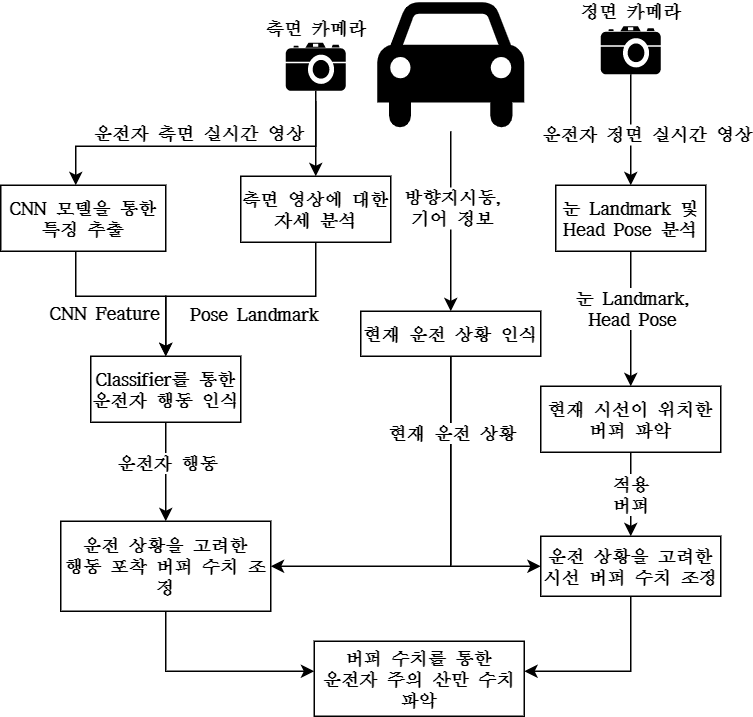

The diagram above was exported from draw.io. Its source (the exported page's mxGraphModel, read from the mxfile embedded in the PNG):
<mxGraphModel dx="1086" dy="806" grid="1" gridSize="10" guides="1" tooltips="1" connect="1" arrows="1" fold="1" page="1" pageScale="1" pageWidth="827" pageHeight="1169" math="0" shadow="0">
  <root>
    <mxCell id="2W3laYsSJ5ah7E5X3J_T-0" />
    <mxCell id="2W3laYsSJ5ah7E5X3J_T-1" parent="2W3laYsSJ5ah7E5X3J_T-0" />
    <mxCell id="xRgcV4_zAnmQEROm7GFD-40" style="edgeStyle=orthogonalEdgeStyle;rounded=0;orthogonalLoop=1;jettySize=auto;html=1;fontFamily=휴먼명조;fontSize=12;endArrow=classic;endFill=1;strokeColor=#000000;strokeWidth=1;fontStyle=1" parent="2W3laYsSJ5ah7E5X3J_T-1" source="xRgcV4_zAnmQEROm7GFD-23" target="xRgcV4_zAnmQEROm7GFD-38" edge="1">
      <mxGeometry relative="1" as="geometry">
        <mxPoint x="440" y="470" as="targetPoint" />
        <Array as="points">
          <mxPoint x="420" y="460" />
        </Array>
      </mxGeometry>
    </mxCell>
    <mxCell id="xRgcV4_zAnmQEROm7GFD-25" style="edgeStyle=orthogonalEdgeStyle;rounded=0;orthogonalLoop=1;jettySize=auto;html=1;fontFamily=휴먼명조;fontSize=12;endArrow=classic;endFill=1;strokeColor=#000000;strokeWidth=1;fontStyle=1" parent="2W3laYsSJ5ah7E5X3J_T-1" source="xRgcV4_zAnmQEROm7GFD-0" target="xRgcV4_zAnmQEROm7GFD-23" edge="1">
      <mxGeometry relative="1" as="geometry" />
    </mxCell>
    <mxCell id="xRgcV4_zAnmQEROm7GFD-26" value="방향지시등,&lt;br style=&quot;font-size: 12px;&quot;&gt;기어 정보" style="edgeLabel;html=1;align=center;verticalAlign=middle;resizable=0;points=[];fontSize=12;fontFamily=휴먼명조;fontStyle=1" parent="xRgcV4_zAnmQEROm7GFD-25" vertex="1" connectable="0">
      <mxGeometry x="0.3563" y="-1" relative="1" as="geometry">
        <mxPoint x="1" y="-31" as="offset" />
      </mxGeometry>
    </mxCell>
    <mxCell id="xRgcV4_zAnmQEROm7GFD-0" value="" style="shape=mxgraph.signs.transportation.car_4;html=1;pointerEvents=1;fillColor=#000000;strokeColor=none;verticalLabelPosition=bottom;verticalAlign=top;align=center;rounded=0;shadow=0;glass=0;labelBackgroundColor=none;sketch=0;fontFamily=휴먼명조;fontSize=12;fontStyle=1" parent="2W3laYsSJ5ah7E5X3J_T-1" vertex="1">
      <mxGeometry x="371" y="84" width="98" height="86" as="geometry" />
    </mxCell>
    <mxCell id="xRgcV4_zAnmQEROm7GFD-7" value="" style="edgeStyle=orthogonalEdgeStyle;rounded=0;orthogonalLoop=1;jettySize=auto;html=1;fontFamily=휴먼명조;fontSize=12;endArrow=classic;endFill=1;strokeColor=#000000;strokeWidth=1;fontStyle=1" parent="2W3laYsSJ5ah7E5X3J_T-1" target="xRgcV4_zAnmQEROm7GFD-6" edge="1">
      <mxGeometry relative="1" as="geometry">
        <mxPoint x="330" y="150" as="sourcePoint" />
        <Array as="points">
          <mxPoint x="330" y="150" />
        </Array>
      </mxGeometry>
    </mxCell>
    <mxCell id="xRgcV4_zAnmQEROm7GFD-8" style="edgeStyle=orthogonalEdgeStyle;rounded=0;orthogonalLoop=1;jettySize=auto;html=1;exitX=0.5;exitY=1;exitDx=0;exitDy=0;exitPerimeter=0;fontFamily=휴먼명조;fontSize=12;endArrow=classic;endFill=1;strokeColor=#000000;strokeWidth=1;fontStyle=1" parent="2W3laYsSJ5ah7E5X3J_T-1" source="xRgcV4_zAnmQEROm7GFD-1" target="xRgcV4_zAnmQEROm7GFD-10" edge="1">
      <mxGeometry relative="1" as="geometry">
        <mxPoint x="170" y="200" as="targetPoint" />
        <Array as="points">
          <mxPoint x="330" y="180" />
          <mxPoint x="170" y="180" />
        </Array>
      </mxGeometry>
    </mxCell>
    <mxCell id="xRgcV4_zAnmQEROm7GFD-9" value="운전자 측면 실시간 영상" style="edgeLabel;html=1;align=center;verticalAlign=middle;resizable=0;points=[];fontSize=12;fontFamily=휴먼명조;labelBackgroundColor=none;fontStyle=1" parent="xRgcV4_zAnmQEROm7GFD-8" vertex="1" connectable="0">
      <mxGeometry x="-0.2854" y="1" relative="1" as="geometry">
        <mxPoint x="-36" y="-11" as="offset" />
      </mxGeometry>
    </mxCell>
    <mxCell id="xRgcV4_zAnmQEROm7GFD-1" value="&lt;span style=&quot;font-size: 12px;&quot;&gt;측면 카메라&lt;/span&gt;" style="shape=mxgraph.signs.tech.camera_2;html=1;pointerEvents=1;fillColor=#000000;strokeColor=none;verticalLabelPosition=top;verticalAlign=bottom;align=center;rounded=0;shadow=0;glass=0;labelBackgroundColor=none;sketch=0;fontFamily=휴먼명조;fontSize=12;labelPosition=center;fontStyle=1" parent="2W3laYsSJ5ah7E5X3J_T-1" vertex="1">
      <mxGeometry x="310" y="111" width="40" height="32" as="geometry" />
    </mxCell>
    <mxCell id="xRgcV4_zAnmQEROm7GFD-32" value="" style="edgeStyle=orthogonalEdgeStyle;rounded=0;orthogonalLoop=1;jettySize=auto;html=1;fontFamily=휴먼명조;fontSize=12;endArrow=classic;endFill=1;strokeColor=#000000;strokeWidth=1;fontStyle=1" parent="2W3laYsSJ5ah7E5X3J_T-1" source="xRgcV4_zAnmQEROm7GFD-4" target="xRgcV4_zAnmQEROm7GFD-31" edge="1">
      <mxGeometry relative="1" as="geometry">
        <Array as="points">
          <mxPoint x="540" y="160" />
          <mxPoint x="540" y="160" />
        </Array>
      </mxGeometry>
    </mxCell>
    <mxCell id="xRgcV4_zAnmQEROm7GFD-34" value="운전자 정면 실시간 영상" style="edgeLabel;html=1;align=center;verticalAlign=middle;resizable=0;points=[];fontSize=12;fontFamily=휴먼명조;fontStyle=1" parent="xRgcV4_zAnmQEROm7GFD-32" vertex="1" connectable="0">
      <mxGeometry x="-0.251" y="1" relative="1" as="geometry">
        <mxPoint x="9" y="11" as="offset" />
      </mxGeometry>
    </mxCell>
    <mxCell id="xRgcV4_zAnmQEROm7GFD-4" value="&lt;span style=&quot;font-size: 12px;&quot;&gt;정면 카메라&lt;br style=&quot;font-size: 12px;&quot;&gt;&lt;/span&gt;" style="shape=mxgraph.signs.tech.camera_2;html=1;pointerEvents=1;fillColor=#000000;strokeColor=none;verticalLabelPosition=top;verticalAlign=bottom;align=center;rounded=0;shadow=0;glass=0;labelBackgroundColor=none;sketch=0;fontFamily=휴먼명조;fontSize=12;labelPosition=center;fontStyle=1" parent="2W3laYsSJ5ah7E5X3J_T-1" vertex="1">
      <mxGeometry x="520" y="100" width="40" height="32" as="geometry" />
    </mxCell>
    <mxCell id="xRgcV4_zAnmQEROm7GFD-14" value="" style="edgeStyle=orthogonalEdgeStyle;rounded=0;orthogonalLoop=1;jettySize=auto;html=1;fontFamily=휴먼명조;fontSize=12;endArrow=classic;endFill=1;strokeColor=#000000;strokeWidth=1;fontStyle=1" parent="2W3laYsSJ5ah7E5X3J_T-1" source="xRgcV4_zAnmQEROm7GFD-6" target="xRgcV4_zAnmQEROm7GFD-11" edge="1">
      <mxGeometry relative="1" as="geometry">
        <mxPoint x="300" y="324" as="targetPoint" />
        <Array as="points">
          <mxPoint x="330" y="280" />
          <mxPoint x="230" y="280" />
        </Array>
      </mxGeometry>
    </mxCell>
    <mxCell id="xRgcV4_zAnmQEROm7GFD-18" value="Pose Landmark" style="edgeLabel;html=1;align=center;verticalAlign=middle;resizable=0;points=[];fontSize=12;fontFamily=휴먼명조;fontStyle=1" parent="xRgcV4_zAnmQEROm7GFD-14" vertex="1" connectable="0">
      <mxGeometry x="-0.5195" y="-2" relative="1" as="geometry">
        <mxPoint x="-36" y="13" as="offset" />
      </mxGeometry>
    </mxCell>
    <mxCell id="xRgcV4_zAnmQEROm7GFD-6" value="측면 영상에 대한&lt;br style=&quot;font-size: 12px;&quot;&gt;자세 분석" style="whiteSpace=wrap;html=1;rounded=0;shadow=0;fontFamily=휴먼명조;fontSize=12;verticalAlign=middle;strokeColor=default;fillColor=none;glass=0;sketch=0;fontStyle=1" parent="2W3laYsSJ5ah7E5X3J_T-1" vertex="1">
      <mxGeometry x="280" y="200" width="100" height="44" as="geometry" />
    </mxCell>
    <mxCell id="xRgcV4_zAnmQEROm7GFD-12" value="" style="edgeStyle=orthogonalEdgeStyle;rounded=0;orthogonalLoop=1;jettySize=auto;html=1;fontFamily=휴먼명조;fontSize=12;endArrow=classic;endFill=1;strokeColor=#000000;strokeWidth=1;fontStyle=1" parent="2W3laYsSJ5ah7E5X3J_T-1" source="xRgcV4_zAnmQEROm7GFD-10" target="xRgcV4_zAnmQEROm7GFD-11" edge="1">
      <mxGeometry relative="1" as="geometry">
        <Array as="points">
          <mxPoint x="170" y="280" />
          <mxPoint x="230" y="280" />
        </Array>
      </mxGeometry>
    </mxCell>
    <mxCell id="xRgcV4_zAnmQEROm7GFD-19" value="CNN Feature" style="edgeLabel;html=1;align=center;verticalAlign=middle;resizable=0;points=[];fontSize=12;fontFamily=휴먼명조;fontStyle=1" parent="xRgcV4_zAnmQEROm7GFD-12" vertex="1" connectable="0">
      <mxGeometry x="-0.2186" y="1" relative="1" as="geometry">
        <mxPoint x="-3" y="11" as="offset" />
      </mxGeometry>
    </mxCell>
    <mxCell id="xRgcV4_zAnmQEROm7GFD-10" value="CNN 모델을 통한&lt;br style=&quot;font-size: 12px;&quot;&gt;특징 추출" style="whiteSpace=wrap;html=1;rounded=0;shadow=0;fontFamily=휴먼명조;fontSize=12;verticalAlign=middle;strokeColor=default;fillColor=none;glass=0;sketch=0;fontStyle=1" parent="2W3laYsSJ5ah7E5X3J_T-1" vertex="1">
      <mxGeometry x="120" y="206" width="110" height="44" as="geometry" />
    </mxCell>
    <mxCell id="xRgcV4_zAnmQEROm7GFD-21" value="" style="edgeStyle=orthogonalEdgeStyle;rounded=0;orthogonalLoop=1;jettySize=auto;html=1;fontFamily=휴먼명조;fontSize=12;endArrow=classic;endFill=1;strokeColor=#000000;strokeWidth=1;fontStyle=1" parent="2W3laYsSJ5ah7E5X3J_T-1" source="xRgcV4_zAnmQEROm7GFD-11" target="xRgcV4_zAnmQEROm7GFD-20" edge="1">
      <mxGeometry relative="1" as="geometry" />
    </mxCell>
    <mxCell id="xRgcV4_zAnmQEROm7GFD-22" value="운전자 행동" style="edgeLabel;html=1;align=center;verticalAlign=middle;resizable=0;points=[];fontSize=12;fontFamily=휴먼명조;fontStyle=1" parent="xRgcV4_zAnmQEROm7GFD-21" vertex="1" connectable="0">
      <mxGeometry x="-0.329" y="-2" relative="1" as="geometry">
        <mxPoint x="2" y="4" as="offset" />
      </mxGeometry>
    </mxCell>
    <mxCell id="xRgcV4_zAnmQEROm7GFD-11" value="Classifier를 통한&lt;br style=&quot;font-size: 12px;&quot;&gt;운전자 행동 인식" style="whiteSpace=wrap;html=1;rounded=0;shadow=0;fontFamily=휴먼명조;fontSize=12;verticalAlign=middle;strokeColor=default;fillColor=none;glass=0;sketch=0;fontStyle=1" parent="2W3laYsSJ5ah7E5X3J_T-1" vertex="1">
      <mxGeometry x="180" y="320" width="100" height="44" as="geometry" />
    </mxCell>
    <mxCell id="xRgcV4_zAnmQEROm7GFD-51" value="" style="edgeStyle=orthogonalEdgeStyle;rounded=0;orthogonalLoop=1;jettySize=auto;html=1;fontFamily=휴먼명조;fontSize=12;endArrow=classic;endFill=1;strokeColor=#000000;strokeWidth=1;fontStyle=1" parent="2W3laYsSJ5ah7E5X3J_T-1" source="xRgcV4_zAnmQEROm7GFD-20" target="xRgcV4_zAnmQEROm7GFD-50" edge="1">
      <mxGeometry relative="1" as="geometry">
        <Array as="points">
          <mxPoint x="230" y="530" />
        </Array>
      </mxGeometry>
    </mxCell>
    <mxCell id="xRgcV4_zAnmQEROm7GFD-20" value="운전 상황을 고려한&lt;br style=&quot;font-size: 12px;&quot;&gt;행동 포착 버퍼 수치 조정" style="whiteSpace=wrap;html=1;rounded=0;shadow=0;fontFamily=휴먼명조;fontSize=12;verticalAlign=middle;strokeColor=default;fillColor=none;glass=0;sketch=0;fontStyle=1" parent="2W3laYsSJ5ah7E5X3J_T-1" vertex="1">
      <mxGeometry x="160" y="430" width="140" height="60" as="geometry" />
    </mxCell>
    <mxCell id="xRgcV4_zAnmQEROm7GFD-24" style="edgeStyle=orthogonalEdgeStyle;rounded=0;orthogonalLoop=1;jettySize=auto;html=1;fontFamily=휴먼명조;fontSize=12;endArrow=classic;endFill=1;strokeColor=#000000;strokeWidth=1;fontStyle=1" parent="2W3laYsSJ5ah7E5X3J_T-1" source="xRgcV4_zAnmQEROm7GFD-23" target="xRgcV4_zAnmQEROm7GFD-20" edge="1">
      <mxGeometry relative="1" as="geometry">
        <Array as="points">
          <mxPoint x="420" y="460" />
        </Array>
      </mxGeometry>
    </mxCell>
    <mxCell id="xRgcV4_zAnmQEROm7GFD-27" value="현재 운전 상황" style="edgeLabel;html=1;align=center;verticalAlign=middle;resizable=0;points=[];fontSize=12;fontFamily=휴먼명조;labelBackgroundColor=default;fontStyle=1" parent="xRgcV4_zAnmQEROm7GFD-24" vertex="1" connectable="0">
      <mxGeometry x="-0.4261" relative="1" as="geometry">
        <mxPoint y="-25" as="offset" />
      </mxGeometry>
    </mxCell>
    <mxCell id="xRgcV4_zAnmQEROm7GFD-23" value="현재 운전 상황 인식" style="rounded=0;whiteSpace=wrap;html=1;shadow=0;glass=0;labelBackgroundColor=none;sketch=0;fontFamily=휴먼명조;fontSize=12;strokeColor=default;strokeWidth=1;fillColor=none;verticalAlign=middle;fontStyle=1" parent="2W3laYsSJ5ah7E5X3J_T-1" vertex="1">
      <mxGeometry x="360" y="290" width="120" height="30" as="geometry" />
    </mxCell>
    <mxCell id="xRgcV4_zAnmQEROm7GFD-36" value="" style="edgeStyle=orthogonalEdgeStyle;rounded=0;orthogonalLoop=1;jettySize=auto;html=1;fontFamily=휴먼명조;fontSize=12;endArrow=classic;endFill=1;strokeColor=#000000;strokeWidth=1;fontStyle=1" parent="2W3laYsSJ5ah7E5X3J_T-1" source="xRgcV4_zAnmQEROm7GFD-31" target="xRgcV4_zAnmQEROm7GFD-35" edge="1">
      <mxGeometry relative="1" as="geometry" />
    </mxCell>
    <mxCell id="xRgcV4_zAnmQEROm7GFD-37" value="눈 Landmark,&lt;br style=&quot;font-size: 12px;&quot;&gt;Head Pose" style="edgeLabel;html=1;align=center;verticalAlign=middle;resizable=0;points=[];fontSize=12;fontFamily=휴먼명조;fontStyle=1" parent="xRgcV4_zAnmQEROm7GFD-36" vertex="1" connectable="0">
      <mxGeometry x="-0.2571" y="-2" relative="1" as="geometry">
        <mxPoint x="2" y="4" as="offset" />
      </mxGeometry>
    </mxCell>
    <mxCell id="xRgcV4_zAnmQEROm7GFD-31" value="눈 Landmark 및&lt;br style=&quot;font-size: 12px;&quot;&gt;Head Pose 분석" style="whiteSpace=wrap;html=1;rounded=0;shadow=0;fontFamily=휴먼명조;fontSize=12;verticalAlign=middle;strokeColor=default;fillColor=none;glass=0;sketch=0;fontStyle=1" parent="2W3laYsSJ5ah7E5X3J_T-1" vertex="1">
      <mxGeometry x="490" y="206" width="100" height="44" as="geometry" />
    </mxCell>
    <mxCell id="xRgcV4_zAnmQEROm7GFD-39" value="적용&lt;br style=&quot;font-size: 12px;&quot;&gt;버퍼" style="edgeStyle=orthogonalEdgeStyle;rounded=0;orthogonalLoop=1;jettySize=auto;html=1;fontFamily=휴먼명조;fontSize=12;endArrow=classic;endFill=1;strokeColor=#000000;strokeWidth=1;fontStyle=1" parent="2W3laYsSJ5ah7E5X3J_T-1" source="xRgcV4_zAnmQEROm7GFD-35" target="xRgcV4_zAnmQEROm7GFD-38" edge="1">
      <mxGeometry relative="1" as="geometry" />
    </mxCell>
    <mxCell id="xRgcV4_zAnmQEROm7GFD-35" value="현재 시선이 위치한&lt;br style=&quot;font-size: 12px;&quot;&gt;버퍼 파악" style="whiteSpace=wrap;html=1;rounded=0;shadow=0;fontFamily=휴먼명조;fontSize=12;verticalAlign=middle;strokeColor=default;fillColor=none;glass=0;sketch=0;fontStyle=1" parent="2W3laYsSJ5ah7E5X3J_T-1" vertex="1">
      <mxGeometry x="480" y="340" width="120" height="44" as="geometry" />
    </mxCell>
    <mxCell id="xRgcV4_zAnmQEROm7GFD-52" style="edgeStyle=orthogonalEdgeStyle;rounded=0;orthogonalLoop=1;jettySize=auto;html=1;fontFamily=휴먼명조;fontSize=12;endArrow=classic;endFill=1;strokeColor=#000000;strokeWidth=1;fontStyle=1" parent="2W3laYsSJ5ah7E5X3J_T-1" source="xRgcV4_zAnmQEROm7GFD-38" target="xRgcV4_zAnmQEROm7GFD-50" edge="1">
      <mxGeometry relative="1" as="geometry">
        <Array as="points">
          <mxPoint x="540" y="530" />
        </Array>
      </mxGeometry>
    </mxCell>
    <mxCell id="xRgcV4_zAnmQEROm7GFD-38" value="운전 상황을 고려한&lt;br style=&quot;font-size: 12px;&quot;&gt;시선 버퍼 수치 조정" style="whiteSpace=wrap;html=1;rounded=0;shadow=0;fontFamily=휴먼명조;fontSize=12;verticalAlign=middle;strokeColor=default;fillColor=none;glass=0;sketch=0;fontStyle=1" parent="2W3laYsSJ5ah7E5X3J_T-1" vertex="1">
      <mxGeometry x="480" y="440" width="120" height="40" as="geometry" />
    </mxCell>
    <mxCell id="xRgcV4_zAnmQEROm7GFD-50" value="버퍼 수치를 통한&lt;br style=&quot;font-size: 12px;&quot;&gt;운전자 주의 산만 수치 파악" style="whiteSpace=wrap;html=1;rounded=0;shadow=0;fontFamily=휴먼명조;fontSize=12;verticalAlign=middle;strokeColor=default;fillColor=none;glass=0;sketch=0;fontStyle=1" parent="2W3laYsSJ5ah7E5X3J_T-1" vertex="1">
      <mxGeometry x="329" y="510" width="140" height="50" as="geometry" />
    </mxCell>
  </root>
</mxGraphModel>